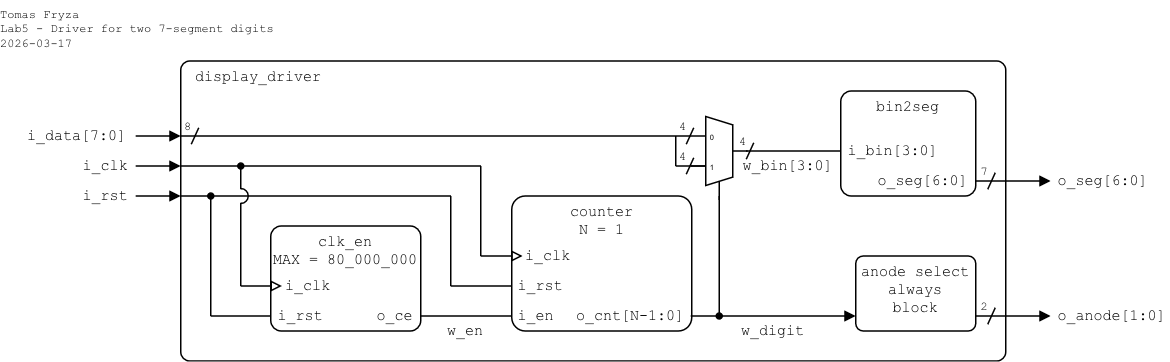

The diagram above was exported from draw.io. Its source (the exported page's mxGraphModel, read from the mxfile embedded in the PNG):
<mxGraphModel dx="2788" dy="2807" grid="1" gridSize="10" guides="1" tooltips="1" connect="1" arrows="1" fold="1" page="1" pageScale="1" pageWidth="1654" pageHeight="2336" math="0" shadow="0">
  <root>
    <mxCell id="0" />
    <mxCell id="1" parent="0" />
    <mxCell id="2" parent="1" style="rounded=1;arcSize=3;whiteSpace=wrap;html=1;align=left;verticalAlign=top;fontFamily=Courier New;absoluteArcSize=0;fillColor=none;fontSize=10;spacingLeft=10;connectable=0;imageHeight=24;spacing=0;" value="display_driver" vertex="1">
      <mxGeometry height="200" width="550" x="2120" y="-360" as="geometry" />
    </mxCell>
    <mxCell id="3" parent="1" style="rounded=1;arcSize=10;align=center;verticalAlign=top;fontFamily=Courier New;absoluteArcSize=0;fillColor=none;points=[[0,0,0,0,0],[0,0.25,0,0,0],[0,0.5,0,0,0],[0,0.75,0,0,0],[0,1,0,0,0],[0.25,0,0,0,0],[0.25,1,0,0,0],[0.5,0,0,0,0],[0.5,1,0,0,0],[0.75,0,0,0,0],[0.75,1,0,0,0],[1,0,0,0,0],[1,0.25,0,0,0],[1,0.5,0,0,0],[1,0.75,0,0,0],[1,1,0,0,0]];connectable=0;snapToPoint=0;fixDash=0;metaEdit=0;autosize=0;fontSize=10;spacingLeft=0;labelBorderColor=none;spacingTop=0;spacing=0;labelBackgroundColor=none;whiteSpace=wrap;html=1;strokeWidth=1;shadow=0;glass=0;" value="clk_en&lt;div&gt;MAX = 80_000_000&lt;br&gt;&lt;/div&gt;" vertex="1">
      <mxGeometry height="70" width="100" x="2180" y="-250" as="geometry" />
    </mxCell>
    <mxCell id="4" parent="1" style="text;html=1;align=right;verticalAlign=middle;whiteSpace=wrap;rounded=0;fontFamily=Courier New;fontSize=10;fillOpacity=100;spacing=0;spacingRight=5;connectable=0;" value="o_ce" vertex="1">
      <mxGeometry height="20" width="30" x="2250" y="-200" as="geometry" />
    </mxCell>
    <mxCell id="5" edge="1" parent="1" style="endArrow=none;html=1;rounded=0;endFill=0;endSize=5;startSize=5;" value="">
      <mxGeometry height="50" relative="1" width="50" as="geometry">
        <mxPoint x="2497" y="-300" as="sourcePoint" />
        <mxPoint x="2560" y="-300" as="targetPoint" />
      </mxGeometry>
    </mxCell>
    <mxCell id="6" edge="1" parent="1" style="endArrow=block;html=1;rounded=0;endFill=1;endSize=5;startSize=5;" value="">
      <mxGeometry height="50" relative="1" width="50" as="geometry">
        <mxPoint x="2090" y="-310" as="sourcePoint" />
        <mxPoint x="2120" y="-310" as="targetPoint" />
      </mxGeometry>
    </mxCell>
    <mxCell id="7" parent="1" style="text;html=1;align=right;verticalAlign=middle;whiteSpace=wrap;rounded=0;fontFamily=Courier New;fontSize=10;fillOpacity=100;spacing=0;spacingLeft=0;connectable=0;spacingRight=5;" value="i_data[7:0]" vertex="1">
      <mxGeometry height="20" width="79" x="2010" y="-320" as="geometry" />
    </mxCell>
    <mxCell id="8" parent="1" style="text;html=1;align=center;verticalAlign=middle;whiteSpace=wrap;rounded=0;fontFamily=Courier New;fontSize=10;fillOpacity=100;spacing=2;spacingLeft=0;connectable=0;" value="w_bin[3:0]" vertex="1">
      <mxGeometry height="20" width="70" x="2490" y="-300" as="geometry" />
    </mxCell>
    <mxCell id="9" parent="1" style="shadow=0;dashed=0;align=center;html=1;strokeWidth=1;shape=mxgraph.electrical.abstract.mux2;whiteSpace=wrap;fontSize=10;fontFamily=Courier New;fontColor=none;noLabel=1;connectable=0;" value="Mux" vertex="1">
      <mxGeometry height="56" width="38" x="2460" y="-323" as="geometry" />
    </mxCell>
    <mxCell id="10" edge="1" parent="1" style="endArrow=none;html=1;rounded=0;endFill=0;endSize=5;startSize=5;" value="">
      <mxGeometry height="50" relative="1" width="50" as="geometry">
        <mxPoint x="2120" y="-310" as="sourcePoint" />
        <mxPoint x="2460" y="-310" as="targetPoint" />
      </mxGeometry>
    </mxCell>
    <mxCell id="11" edge="1" parent="1" style="endArrow=none;html=1;rounded=0;endFill=0;endSize=5;startSize=5;" value="">
      <mxGeometry height="50" relative="1" width="50" as="geometry">
        <mxPoint x="2450" y="-290" as="sourcePoint" />
        <mxPoint x="2470" y="-290" as="targetPoint" />
      </mxGeometry>
    </mxCell>
    <mxCell id="12" edge="1" parent="1" style="endArrow=oval;html=1;rounded=0;startArrow=none;startFill=0;endSize=4;startSize=4;endFill=1;" value="">
      <mxGeometry height="50" relative="1" width="50" as="geometry">
        <mxPoint x="2479" y="-270" as="sourcePoint" />
        <mxPoint x="2479" y="-190" as="targetPoint" />
      </mxGeometry>
    </mxCell>
    <mxCell id="13" edge="1" parent="1" style="endArrow=block;html=1;rounded=0;endFill=1;orthogonal=1;endSize=5;startSize=5;" value="">
      <mxGeometry height="50" relative="1" width="50" as="geometry">
        <mxPoint x="2460" y="-190" as="sourcePoint" />
        <mxPoint x="2570" y="-190" as="targetPoint" />
      </mxGeometry>
    </mxCell>
    <mxCell id="14" parent="1" style="text;html=1;align=left;verticalAlign=middle;whiteSpace=wrap;rounded=0;fontFamily=Courier New;fontSize=10;fillOpacity=100;spacing=0;spacingLeft=5;connectable=0;" value="o_anode[1:0]" vertex="1">
      <mxGeometry height="20" width="80" x="2700" y="-200" as="geometry" />
    </mxCell>
    <mxCell id="15" edge="1" parent="1" style="endArrow=block;html=1;rounded=0;endFill=1;endSize=5;startSize=5;" value="">
      <mxGeometry height="50" relative="1" width="50" as="geometry">
        <Array as="points" />
        <mxPoint x="2650" y="-280" as="sourcePoint" />
        <mxPoint x="2700" y="-280" as="targetPoint" />
      </mxGeometry>
    </mxCell>
    <mxCell id="16" parent="1" style="text;html=1;align=left;verticalAlign=middle;whiteSpace=wrap;rounded=0;fontFamily=Courier New;fontSize=10;fillOpacity=100;spacing=0;spacingLeft=5;connectable=0;" value="o_seg[6:0]" vertex="1">
      <mxGeometry height="20" width="70" x="2700" y="-290" as="geometry" />
    </mxCell>
    <mxCell id="17" parent="1" style="text;html=1;align=center;verticalAlign=middle;whiteSpace=wrap;rounded=0;fontFamily=Courier New;fontSize=8;fillOpacity=100;spacing=2;spacingRight=0;connectable=0;" value="7" vertex="1">
      <mxGeometry height="20" width="10" x="2651" y="-296" as="geometry" />
    </mxCell>
    <mxCell id="18" edge="1" parent="1" style="endArrow=none;html=1;rounded=0;startArrow=none;startFill=0;endSize=4;startSize=4;" value="">
      <mxGeometry height="50" relative="1" width="50" as="geometry">
        <mxPoint x="2663" y="-285.5" as="sourcePoint" />
        <mxPoint x="2658" y="-274.5" as="targetPoint" />
      </mxGeometry>
    </mxCell>
    <mxCell id="19" parent="1" style="text;html=1;align=center;verticalAlign=middle;whiteSpace=wrap;rounded=0;fontFamily=Courier New;fontSize=8;fillOpacity=100;spacing=2;spacingRight=0;connectable=0;" value="4" vertex="1">
      <mxGeometry height="20" width="10" x="2450" y="-306" as="geometry" />
    </mxCell>
    <mxCell id="20" edge="1" parent="1" style="endArrow=none;html=1;rounded=0;startArrow=none;startFill=0;endSize=4;startSize=4;" value="">
      <mxGeometry height="50" relative="1" width="50" as="geometry">
        <mxPoint x="2462" y="-295.5" as="sourcePoint" />
        <mxPoint x="2457" y="-284.5" as="targetPoint" />
      </mxGeometry>
    </mxCell>
    <mxCell id="21" parent="1" style="text;html=1;align=center;verticalAlign=middle;whiteSpace=wrap;rounded=0;fontFamily=Courier New;fontSize=8;fillOpacity=100;spacing=2;spacingRight=0;connectable=0;" value="4" vertex="1">
      <mxGeometry height="20" width="10" x="2450" y="-326" as="geometry" />
    </mxCell>
    <mxCell id="22" edge="1" parent="1" style="endArrow=none;html=1;rounded=0;startArrow=none;startFill=0;endSize=4;startSize=4;" value="">
      <mxGeometry height="50" relative="1" width="50" as="geometry">
        <mxPoint x="2462" y="-315.5" as="sourcePoint" />
        <mxPoint x="2457" y="-304.5" as="targetPoint" />
      </mxGeometry>
    </mxCell>
    <mxCell id="23" parent="1" style="text;html=1;align=center;verticalAlign=middle;whiteSpace=wrap;rounded=0;fontFamily=Courier New;fontSize=8;fillOpacity=100;spacing=2;spacingRight=0;connectable=0;" value="4" vertex="1">
      <mxGeometry height="20" width="10" x="2490" y="-316" as="geometry" />
    </mxCell>
    <mxCell id="24" edge="1" parent="1" style="endArrow=none;html=1;rounded=0;startArrow=none;startFill=0;endSize=4;startSize=4;" value="">
      <mxGeometry height="50" relative="1" width="50" as="geometry">
        <mxPoint x="2502" y="-305.5" as="sourcePoint" />
        <mxPoint x="2497" y="-294.5" as="targetPoint" />
      </mxGeometry>
    </mxCell>
    <mxCell id="25" parent="1" style="text;html=1;align=left;verticalAlign=top;whiteSpace=wrap;rounded=0;fontFamily=Courier New;fontSize=8;fillOpacity=100;spacing=0;spacingLeft=0;connectable=0;" value="&lt;div&gt;Tomas Fryza&lt;/div&gt;&lt;div&gt;Lab5 - Driver for two 7-segment digits&lt;/div&gt;&lt;div&gt;2026-03-17&lt;/div&gt;" vertex="1">
      <mxGeometry height="40" width="200" x="2000" y="-400" as="geometry" />
    </mxCell>
    <mxCell id="26" edge="1" parent="1" style="endArrow=none;html=1;rounded=0;startArrow=none;startFill=0;endSize=4;startSize=4;" value="">
      <mxGeometry height="50" relative="1" width="50" as="geometry">
        <mxPoint x="2450" y="-310" as="sourcePoint" />
        <mxPoint x="2450" y="-290" as="targetPoint" />
      </mxGeometry>
    </mxCell>
    <mxCell id="27" parent="1" style="text;html=1;align=center;verticalAlign=middle;whiteSpace=wrap;rounded=0;fontFamily=Courier New;fontSize=8;fillOpacity=100;spacing=2;spacingRight=0;connectable=0;" value="8" vertex="1">
      <mxGeometry height="20" width="10" x="2120" y="-326" as="geometry" />
    </mxCell>
    <mxCell id="28" edge="1" parent="1" style="endArrow=none;html=1;rounded=0;startArrow=none;startFill=0;endSize=4;startSize=4;" value="">
      <mxGeometry height="50" relative="1" width="50" as="geometry">
        <mxPoint x="2132" y="-315.5" as="sourcePoint" />
        <mxPoint x="2127" y="-304.5" as="targetPoint" />
      </mxGeometry>
    </mxCell>
    <mxCell id="29" edge="1" parent="1" style="endArrow=none;html=1;rounded=0;endFill=0;endSize=5;startSize=5;" value="">
      <mxGeometry height="50" relative="1" width="50" as="geometry">
        <mxPoint x="2280" y="-190" as="sourcePoint" />
        <mxPoint x="2340" y="-190" as="targetPoint" />
      </mxGeometry>
    </mxCell>
    <mxCell id="30" edge="1" parent="1" style="endArrow=block;html=1;rounded=0;endFill=0;endSize=5;startSize=5;" value="">
      <mxGeometry height="50" relative="1" width="50" as="geometry">
        <mxPoint x="2160" y="-210" as="sourcePoint" />
        <mxPoint x="2187.5" y="-210" as="targetPoint" />
      </mxGeometry>
    </mxCell>
    <mxCell id="31" parent="1" style="text;html=1;align=right;verticalAlign=middle;whiteSpace=wrap;rounded=0;fontFamily=Courier New;fontSize=10;fillOpacity=100;spacing=0;spacingLeft=0;connectable=0;spacingRight=5;" value="i_rst" vertex="1">
      <mxGeometry height="20" width="39.59" x="2050" y="-280" as="geometry" />
    </mxCell>
    <mxCell id="32" edge="1" parent="1" style="endArrow=none;html=1;rounded=0;endFill=0;endSize=5;startSize=5;" value="">
      <mxGeometry height="50" relative="1" width="50" as="geometry">
        <mxPoint x="2140" y="-190" as="sourcePoint" />
        <mxPoint x="2180" y="-190" as="targetPoint" />
      </mxGeometry>
    </mxCell>
    <mxCell id="33" edge="1" parent="1" style="endArrow=none;html=1;rounded=0;startArrow=oval;startFill=1;endSize=4;startSize=4;" value="">
      <mxGeometry height="50" relative="1" width="50" as="geometry">
        <mxPoint x="2140" y="-270" as="sourcePoint" />
        <mxPoint x="2140" y="-190" as="targetPoint" />
      </mxGeometry>
    </mxCell>
    <mxCell id="34" edge="1" parent="1" style="endArrow=none;html=1;rounded=0;startArrow=none;startFill=0;endSize=4;startSize=4;" value="">
      <mxGeometry height="50" relative="1" width="50" as="geometry">
        <mxPoint x="2160" y="-265.5" as="sourcePoint" />
        <mxPoint x="2160" y="-210" as="targetPoint" />
      </mxGeometry>
    </mxCell>
    <mxCell id="35" parent="1" style="text;html=1;align=left;verticalAlign=middle;whiteSpace=wrap;rounded=0;fontFamily=Courier New;fontSize=10;fillOpacity=100;spacingLeft=5;connectable=0;spacing=0;" value="i_rst" vertex="1">
      <mxGeometry height="20" width="40" x="2180" y="-200" as="geometry" />
    </mxCell>
    <mxCell id="36" parent="1" style="text;html=1;align=left;verticalAlign=middle;whiteSpace=wrap;rounded=0;fontFamily=Courier New;fontSize=10;fillOpacity=100;spacing=0;spacingLeft=10;connectable=0;" value="i_clk" vertex="1">
      <mxGeometry height="20" width="40.64" x="2180" y="-220" as="geometry" />
    </mxCell>
    <mxCell id="37" edge="1" parent="1" style="endArrow=none;html=1;rounded=0;endFill=0;endSize=5;startSize=5;" value="">
      <mxGeometry height="50" relative="1" width="50" as="geometry">
        <mxPoint x="2120" y="-290" as="sourcePoint" />
        <mxPoint x="2320" y="-290" as="targetPoint" />
      </mxGeometry>
    </mxCell>
    <mxCell id="38" edge="1" parent="1" style="endArrow=none;html=1;rounded=0;endFill=0;endSize=5;startSize=5;" value="">
      <mxGeometry height="50" relative="1" width="50" as="geometry">
        <mxPoint x="2120" y="-270" as="sourcePoint" />
        <mxPoint x="2300" y="-270" as="targetPoint" />
      </mxGeometry>
    </mxCell>
    <mxCell id="39" edge="1" parent="1" style="endArrow=block;html=1;rounded=0;endFill=1;endSize=5;startSize=5;" value="">
      <mxGeometry height="50" relative="1" width="50" as="geometry">
        <mxPoint x="2090" y="-270" as="sourcePoint" />
        <mxPoint x="2120" y="-270" as="targetPoint" />
      </mxGeometry>
    </mxCell>
    <mxCell id="40" edge="1" parent="1" style="endArrow=block;html=1;rounded=0;endFill=1;endSize=5;startSize=5;" value="">
      <mxGeometry height="50" relative="1" width="50" as="geometry">
        <mxPoint x="2090" y="-290" as="sourcePoint" />
        <mxPoint x="2120" y="-290" as="targetPoint" />
      </mxGeometry>
    </mxCell>
    <mxCell id="41" parent="1" style="text;html=1;align=right;verticalAlign=middle;whiteSpace=wrap;rounded=0;fontFamily=Courier New;fontSize=10;fillOpacity=100;spacing=0;spacingLeft=0;connectable=0;spacingRight=5;" value="i_clk" vertex="1">
      <mxGeometry height="20" width="40" x="2050" y="-300" as="geometry" />
    </mxCell>
    <mxCell id="42" edge="1" parent="1" style="endArrow=oval;html=1;rounded=0;startArrow=none;startFill=0;endSize=4;startSize=4;endFill=1;" value="">
      <mxGeometry height="50" relative="1" width="50" as="geometry">
        <mxPoint x="2160" y="-274.5" as="sourcePoint" />
        <mxPoint x="2160" y="-290" as="targetPoint" />
      </mxGeometry>
    </mxCell>
    <mxCell id="43" parent="1" style="verticalLabelPosition=bottom;verticalAlign=top;html=1;shape=mxgraph.basic.arc;startAngle=0.75;endAngle=0.25;aspect=fixed;connectable=0;rotation=90;" value="" vertex="1">
      <mxGeometry height="10" width="10" x="2155" y="-275" as="geometry" />
    </mxCell>
    <mxCell id="44" edge="1" parent="1" style="endArrow=none;html=1;rounded=0;startArrow=none;startFill=0;endSize=4;startSize=4;" value="">
      <mxGeometry height="50" relative="1" width="50" as="geometry">
        <mxPoint x="2320" y="-230" as="sourcePoint" />
        <mxPoint x="2320" y="-290" as="targetPoint" />
      </mxGeometry>
    </mxCell>
    <mxCell id="45" edge="1" parent="1" style="endArrow=none;html=1;rounded=0;startArrow=none;startFill=0;endSize=4;startSize=4;" value="">
      <mxGeometry height="50" relative="1" width="50" as="geometry">
        <mxPoint x="2300" y="-270" as="sourcePoint" />
        <mxPoint x="2300" y="-210" as="targetPoint" />
      </mxGeometry>
    </mxCell>
    <mxCell id="46" edge="1" parent="1" style="endArrow=block;html=1;rounded=0;endFill=0;endSize=5;startSize=5;" value="">
      <mxGeometry height="50" relative="1" width="50" as="geometry">
        <mxPoint x="2320" y="-230" as="sourcePoint" />
        <mxPoint x="2348" y="-230" as="targetPoint" />
      </mxGeometry>
    </mxCell>
    <mxCell id="47" edge="1" parent="1" style="endArrow=none;html=1;rounded=0;endFill=0;endSize=5;startSize=5;" value="">
      <mxGeometry height="50" relative="1" width="50" as="geometry">
        <mxPoint x="2300" y="-210" as="sourcePoint" />
        <mxPoint x="2340" y="-210" as="targetPoint" />
      </mxGeometry>
    </mxCell>
    <mxCell id="48" parent="1" style="text;html=1;align=center;verticalAlign=middle;whiteSpace=wrap;rounded=0;fontFamily=Courier New;fontSize=10;fillOpacity=100;spacing=2;spacingLeft=0;connectable=0;" value="w_en" vertex="1">
      <mxGeometry height="20" width="60" x="2280" y="-190" as="geometry" />
    </mxCell>
    <mxCell id="49" parent="1" style="text;html=1;align=center;verticalAlign=middle;whiteSpace=wrap;rounded=0;fontFamily=Courier New;fontSize=10;fillOpacity=100;spacing=2;spacingLeft=0;connectable=0;" value="w_digit" vertex="1">
      <mxGeometry height="20" width="110" x="2460" y="-190" as="geometry" />
    </mxCell>
    <mxCell id="50" parent="1" style="rounded=1;arcSize=10;align=center;verticalAlign=top;fontFamily=Courier New;absoluteArcSize=0;fillColor=none;points=[[0,0,0,0,0],[0,0.25,0,0,0],[0,0.5,0,0,0],[0,0.75,0,0,0],[0,1,0,0,0],[0.25,0,0,0,0],[0.25,1,0,0,0],[0.5,0,0,0,0],[0.5,1,0,0,0],[0.75,0,0,0,0],[0.75,1,0,0,0],[1,0,0,0,0],[1,0.25,0,0,0],[1,0.5,0,0,0],[1,0.75,0,0,0],[1,1,0,0,0]];connectable=0;snapToPoint=0;fixDash=0;metaEdit=0;autosize=0;fontSize=10;spacingLeft=0;labelBorderColor=none;spacingTop=0;spacing=0;labelBackgroundColor=none;whiteSpace=wrap;html=1;strokeWidth=1;shadow=0;glass=0;" value="anode select&lt;br&gt;always&lt;br&gt;block" vertex="1">
      <mxGeometry height="50" width="80" x="2570" y="-230" as="geometry" />
    </mxCell>
    <mxCell id="51" edge="1" parent="1" style="endArrow=block;html=1;rounded=0;endFill=1;orthogonal=1;endSize=5;startSize=5;" value="">
      <mxGeometry height="50" relative="1" width="50" as="geometry">
        <mxPoint x="2650" y="-190" as="sourcePoint" />
        <mxPoint x="2700" y="-190" as="targetPoint" />
      </mxGeometry>
    </mxCell>
    <mxCell id="52" parent="1" style="text;html=1;align=center;verticalAlign=middle;whiteSpace=wrap;rounded=0;fontFamily=Courier New;fontSize=8;fillOpacity=100;spacing=2;spacingRight=0;connectable=0;" value="2" vertex="1">
      <mxGeometry height="20" width="10" x="2651" y="-206" as="geometry" />
    </mxCell>
    <mxCell id="53" edge="1" parent="1" style="endArrow=none;html=1;rounded=0;startArrow=none;startFill=0;endSize=4;startSize=4;" value="">
      <mxGeometry height="50" relative="1" width="50" as="geometry">
        <mxPoint x="2663" y="-195.5" as="sourcePoint" />
        <mxPoint x="2658" y="-184.5" as="targetPoint" />
      </mxGeometry>
    </mxCell>
    <mxCell id="54" parent="1" style="rounded=0;whiteSpace=wrap;html=1;strokeColor=none;" value="" vertex="1">
      <mxGeometry height="15" width="20" x="2480" y="-275" as="geometry" />
    </mxCell>
    <mxCell id="55" parent="1" style="rounded=1;arcSize=10;align=center;verticalAlign=top;fontFamily=Courier New;absoluteArcSize=0;fillColor=none;points=[[0,0,0,0,0],[0,0.25,0,0,0],[0,0.5,0,0,0],[0,0.75,0,0,0],[0,1,0,0,0],[0.25,0,0,0,0],[0.25,1,0,0,0],[0.5,0,0,0,0],[0.5,1,0,0,0],[0.75,0,0,0,0],[0.75,1,0,0,0],[1,0,0,0,0],[1,0.25,0,0,0],[1,0.5,0,0,0],[1,0.75,0,0,0],[1,1,0,0,0]];connectable=0;snapToPoint=0;fixDash=0;metaEdit=0;autosize=0;fontSize=10;spacingLeft=0;labelBorderColor=none;spacingTop=0;spacing=0;labelBackgroundColor=none;whiteSpace=wrap;html=1;strokeWidth=1;shadow=0;glass=0;" value="bin2seg" vertex="1">
      <mxGeometry height="70" width="90" x="2560" y="-340" as="geometry" />
    </mxCell>
    <mxCell id="56" parent="1" style="text;html=1;align=left;verticalAlign=middle;whiteSpace=wrap;rounded=0;fontFamily=Courier New;fontSize=10;fillOpacity=100;spacingLeft=5;connectable=0;spacing=0;" value="i_bin[3:0]" vertex="1">
      <mxGeometry height="20" width="70" x="2560" y="-310" as="geometry" />
    </mxCell>
    <mxCell id="57" parent="1" style="text;html=1;align=right;verticalAlign=middle;whiteSpace=wrap;rounded=0;fontFamily=Courier New;fontSize=10;fillOpacity=100;spacing=0;spacingRight=5;connectable=0;" value="o_seg[6:0]" vertex="1">
      <mxGeometry height="20" width="80" x="2570" y="-290" as="geometry" />
    </mxCell>
    <mxCell id="58" parent="1" style="rounded=1;arcSize=10;align=center;verticalAlign=top;fontFamily=Courier New;absoluteArcSize=0;fillColor=none;points=[[0,0,0,0,0],[0,0.25,0,0,0],[0,0.5,0,0,0],[0,0.75,0,0,0],[0,1,0,0,0],[0.25,0,0,0,0],[0.25,1,0,0,0],[0.5,0,0,0,0],[0.5,1,0,0,0],[0.75,0,0,0,0],[0.75,1,0,0,0],[1,0,0,0,0],[1,0.25,0,0,0],[1,0.5,0,0,0],[1,0.75,0,0,0],[1,1,0,0,0]];connectable=0;snapToPoint=0;fixDash=0;metaEdit=0;autosize=0;fontSize=10;spacingLeft=0;labelBorderColor=none;spacingTop=0;spacing=0;labelBackgroundColor=none;whiteSpace=wrap;html=1;strokeWidth=1;shadow=0;glass=0;" value="&lt;div&gt;counter&lt;/div&gt;&lt;div&gt;N = 1&lt;/div&gt;" vertex="1">
      <mxGeometry height="90" width="120" x="2340.6400000000003" y="-270" as="geometry" />
    </mxCell>
    <mxCell id="59" parent="1" style="text;html=1;align=left;verticalAlign=middle;whiteSpace=wrap;rounded=0;fontFamily=Courier New;fontSize=10;fillOpacity=100;spacingLeft=5;connectable=0;spacing=0;" value="i_rst" vertex="1">
      <mxGeometry height="20" width="40.64" x="2340" y="-220" as="geometry" />
    </mxCell>
    <mxCell id="60" parent="1" style="text;html=1;align=left;verticalAlign=middle;whiteSpace=wrap;rounded=0;fontFamily=Courier New;fontSize=10;fillOpacity=100;spacing=0;spacingLeft=10;connectable=0;" value="i_clk" vertex="1">
      <mxGeometry height="20" width="40.64" x="2340" y="-240" as="geometry" />
    </mxCell>
    <mxCell id="61" parent="1" style="text;html=1;align=right;verticalAlign=middle;whiteSpace=wrap;rounded=0;fontFamily=Courier New;fontSize=10;fillOpacity=100;spacing=0;spacingRight=5;connectable=0;" value="o_cnt[N-1:0]" vertex="1">
      <mxGeometry height="20" width="80" x="2380.6400000000003" y="-200" as="geometry" />
    </mxCell>
    <mxCell id="62" parent="1" style="text;html=1;align=left;verticalAlign=middle;whiteSpace=wrap;rounded=0;fontFamily=Courier New;fontSize=10;fillOpacity=100;spacingLeft=5;connectable=0;spacing=0;" value="i_en" vertex="1">
      <mxGeometry height="20" width="30.64" x="2340" y="-200" as="geometry" />
    </mxCell>
  </root>
</mxGraphModel>